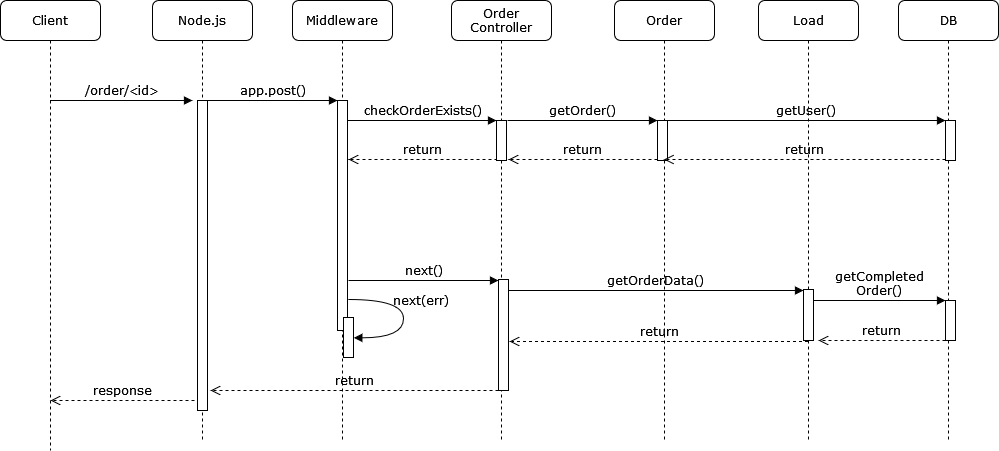

The diagram above was exported from draw.io. Its source (the exported page's mxGraphModel, read from the mxfile embedded in the PNG):
<mxGraphModel dx="1914" dy="1033" grid="1" gridSize="10" guides="1" tooltips="1" connect="1" arrows="1" fold="1" page="1" pageScale="1" pageWidth="1100" pageHeight="850" background="none" math="0" shadow="0">
  <root>
    <mxCell id="0" />
    <mxCell id="1" parent="0" />
    <mxCell id="xNR_PkXAC0CGTx22zivh-175" value="Middleware" style="shape=umlLifeline;perimeter=lifelinePerimeter;whiteSpace=wrap;html=1;container=1;collapsible=0;recursiveResize=0;outlineConnect=0;rounded=1;shadow=0;comic=0;labelBackgroundColor=none;strokeWidth=1;fontFamily=Verdana;fontSize=12;align=center;" vertex="1" parent="1">
      <mxGeometry x="334" y="80" width="100" height="440" as="geometry" />
    </mxCell>
    <mxCell id="xNR_PkXAC0CGTx22zivh-176" value="" style="html=1;points=[];perimeter=orthogonalPerimeter;rounded=0;shadow=0;comic=0;labelBackgroundColor=none;strokeWidth=1;fontFamily=Verdana;fontSize=12;align=center;" vertex="1" parent="xNR_PkXAC0CGTx22zivh-175">
      <mxGeometry x="45" y="100" width="10" height="230" as="geometry" />
    </mxCell>
    <mxCell id="xNR_PkXAC0CGTx22zivh-177" value="return" style="html=1;verticalAlign=bottom;endArrow=open;dashed=1;endSize=8;labelBackgroundColor=none;fontFamily=Verdana;fontSize=12;edgeStyle=elbowEdgeStyle;elbow=vertical;" edge="1" parent="xNR_PkXAC0CGTx22zivh-175">
      <mxGeometry relative="1" as="geometry">
        <mxPoint x="56" y="159" as="targetPoint" />
        <Array as="points">
          <mxPoint x="131" y="159" />
          <mxPoint x="161" y="159" />
        </Array>
        <mxPoint x="205" y="159" as="sourcePoint" />
      </mxGeometry>
    </mxCell>
    <mxCell id="xNR_PkXAC0CGTx22zivh-178" value="" style="html=1;points=[];perimeter=orthogonalPerimeter;rounded=0;shadow=0;comic=0;labelBackgroundColor=none;strokeWidth=1;fontFamily=Verdana;fontSize=12;align=center;" vertex="1" parent="xNR_PkXAC0CGTx22zivh-175">
      <mxGeometry x="51" y="317" width="10" height="40" as="geometry" />
    </mxCell>
    <mxCell id="xNR_PkXAC0CGTx22zivh-179" value="next(err)" style="html=1;verticalAlign=bottom;endArrow=block;labelBackgroundColor=none;fontFamily=Verdana;fontSize=12;elbow=vertical;edgeStyle=orthogonalEdgeStyle;curved=1;entryX=1;entryY=0.286;entryPerimeter=0;exitX=1.038;exitY=0.345;exitPerimeter=0;" edge="1" parent="xNR_PkXAC0CGTx22zivh-175">
      <mxGeometry x="-0.0792" y="17" relative="1" as="geometry">
        <mxPoint x="56.333333333333485" y="299" as="sourcePoint" />
        <mxPoint x="61.333333333333485" y="337.33333333333337" as="targetPoint" />
        <Array as="points">
          <mxPoint x="111" y="299" />
          <mxPoint x="111" y="337" />
        </Array>
        <mxPoint as="offset" />
      </mxGeometry>
    </mxCell>
    <mxCell id="xNR_PkXAC0CGTx22zivh-180" value="&lt;div&gt;Order&lt;/div&gt;&lt;div&gt;Controller&lt;/div&gt;" style="shape=umlLifeline;perimeter=lifelinePerimeter;whiteSpace=wrap;html=1;container=1;collapsible=0;recursiveResize=0;outlineConnect=0;rounded=1;shadow=0;comic=0;labelBackgroundColor=none;strokeWidth=1;fontFamily=Verdana;fontSize=12;align=center;" vertex="1" parent="1">
      <mxGeometry x="493" y="80" width="100" height="440" as="geometry" />
    </mxCell>
    <mxCell id="xNR_PkXAC0CGTx22zivh-181" value="" style="html=1;points=[];perimeter=orthogonalPerimeter;rounded=0;shadow=0;comic=0;labelBackgroundColor=none;strokeWidth=1;fontFamily=Verdana;fontSize=12;align=center;" vertex="1" parent="xNR_PkXAC0CGTx22zivh-180">
      <mxGeometry x="45" y="120" width="10" height="40" as="geometry" />
    </mxCell>
    <mxCell id="xNR_PkXAC0CGTx22zivh-182" value="Order" style="shape=umlLifeline;perimeter=lifelinePerimeter;whiteSpace=wrap;html=1;container=1;collapsible=0;recursiveResize=0;outlineConnect=0;rounded=1;shadow=0;comic=0;labelBackgroundColor=none;strokeWidth=1;fontFamily=Verdana;fontSize=12;align=center;" vertex="1" parent="1">
      <mxGeometry x="656" y="80" width="100" height="440" as="geometry" />
    </mxCell>
    <mxCell id="xNR_PkXAC0CGTx22zivh-183" value="return" style="html=1;verticalAlign=bottom;endArrow=open;dashed=1;endSize=8;labelBackgroundColor=none;fontFamily=Verdana;fontSize=12;edgeStyle=elbowEdgeStyle;elbow=vertical;" edge="1" parent="xNR_PkXAC0CGTx22zivh-182">
      <mxGeometry relative="1" as="geometry">
        <mxPoint x="-106" y="159" as="targetPoint" />
        <Array as="points">
          <mxPoint x="-31" y="159" />
          <mxPoint x="-1" y="159" />
        </Array>
        <mxPoint x="43" y="159" as="sourcePoint" />
      </mxGeometry>
    </mxCell>
    <mxCell id="xNR_PkXAC0CGTx22zivh-184" value="" style="html=1;points=[];perimeter=orthogonalPerimeter;rounded=0;shadow=0;comic=0;labelBackgroundColor=none;strokeWidth=1;fontFamily=Verdana;fontSize=12;align=center;" vertex="1" parent="xNR_PkXAC0CGTx22zivh-182">
      <mxGeometry x="43" y="120" width="10" height="40" as="geometry" />
    </mxCell>
    <mxCell id="xNR_PkXAC0CGTx22zivh-185" value="&lt;div&gt;getOrder()&lt;/div&gt;" style="html=1;verticalAlign=bottom;endArrow=block;entryX=0;entryY=0;labelBackgroundColor=none;fontFamily=Verdana;fontSize=12;edgeStyle=elbowEdgeStyle;elbow=vertical;" edge="1" parent="xNR_PkXAC0CGTx22zivh-182" target="xNR_PkXAC0CGTx22zivh-184">
      <mxGeometry relative="1" as="geometry">
        <mxPoint x="-107" y="120" as="sourcePoint" />
      </mxGeometry>
    </mxCell>
    <mxCell id="xNR_PkXAC0CGTx22zivh-186" value="&lt;div&gt;getOrderData()&lt;/div&gt;" style="html=1;verticalAlign=bottom;endArrow=block;labelBackgroundColor=none;fontFamily=Verdana;fontSize=12;edgeStyle=elbowEdgeStyle;elbow=vertical;" edge="1" parent="xNR_PkXAC0CGTx22zivh-182" target="xNR_PkXAC0CGTx22zivh-203">
      <mxGeometry relative="1" as="geometry">
        <mxPoint x="-107" y="290" as="sourcePoint" />
        <mxPoint x="43" y="290" as="targetPoint" />
      </mxGeometry>
    </mxCell>
    <mxCell id="xNR_PkXAC0CGTx22zivh-187" value="DB" style="shape=umlLifeline;perimeter=lifelinePerimeter;whiteSpace=wrap;html=1;container=1;collapsible=0;recursiveResize=0;outlineConnect=0;rounded=1;shadow=0;comic=0;labelBackgroundColor=none;strokeWidth=1;fontFamily=Verdana;fontSize=12;align=center;" vertex="1" parent="1">
      <mxGeometry x="940" y="80" width="100" height="440" as="geometry" />
    </mxCell>
    <mxCell id="xNR_PkXAC0CGTx22zivh-188" value="return" style="html=1;verticalAlign=bottom;endArrow=open;dashed=1;endSize=8;labelBackgroundColor=none;fontFamily=Verdana;fontSize=12;edgeStyle=elbowEdgeStyle;elbow=vertical;" edge="1" parent="xNR_PkXAC0CGTx22zivh-187" target="xNR_PkXAC0CGTx22zivh-182">
      <mxGeometry relative="1" as="geometry">
        <mxPoint x="-102" y="159" as="targetPoint" />
        <Array as="points">
          <mxPoint x="-27" y="159" />
          <mxPoint x="3" y="159" />
        </Array>
        <mxPoint x="47" y="159" as="sourcePoint" />
      </mxGeometry>
    </mxCell>
    <mxCell id="xNR_PkXAC0CGTx22zivh-189" value="" style="html=1;points=[];perimeter=orthogonalPerimeter;rounded=0;shadow=0;comic=0;labelBackgroundColor=none;strokeWidth=1;fontFamily=Verdana;fontSize=12;align=center;" vertex="1" parent="xNR_PkXAC0CGTx22zivh-187">
      <mxGeometry x="47" y="120" width="10" height="40" as="geometry" />
    </mxCell>
    <mxCell id="xNR_PkXAC0CGTx22zivh-190" value="" style="html=1;points=[];perimeter=orthogonalPerimeter;rounded=0;shadow=0;comic=0;labelBackgroundColor=none;strokeWidth=1;fontFamily=Verdana;fontSize=12;align=center;" vertex="1" parent="xNR_PkXAC0CGTx22zivh-187">
      <mxGeometry x="47" y="300" width="10" height="40" as="geometry" />
    </mxCell>
    <mxCell id="xNR_PkXAC0CGTx22zivh-191" value="Node.js" style="shape=umlLifeline;perimeter=lifelinePerimeter;whiteSpace=wrap;html=1;container=1;collapsible=0;recursiveResize=0;outlineConnect=0;rounded=1;shadow=0;comic=0;labelBackgroundColor=none;strokeWidth=1;fontFamily=Verdana;fontSize=12;align=center;" vertex="1" parent="1">
      <mxGeometry x="194" y="80" width="100" height="440" as="geometry" />
    </mxCell>
    <mxCell id="xNR_PkXAC0CGTx22zivh-192" value="" style="html=1;points=[];perimeter=orthogonalPerimeter;rounded=0;shadow=0;comic=0;labelBackgroundColor=none;strokeWidth=1;fontFamily=Verdana;fontSize=12;align=center;" vertex="1" parent="xNR_PkXAC0CGTx22zivh-191">
      <mxGeometry x="45" y="100" width="10" height="310" as="geometry" />
    </mxCell>
    <mxCell id="xNR_PkXAC0CGTx22zivh-193" value="" style="html=1;points=[];perimeter=orthogonalPerimeter;rounded=0;shadow=0;comic=0;labelBackgroundColor=none;strokeWidth=1;fontFamily=Verdana;fontSize=12;align=center;" vertex="1" parent="1">
      <mxGeometry x="540" y="359" width="10" height="111" as="geometry" />
    </mxCell>
    <mxCell id="xNR_PkXAC0CGTx22zivh-194" value="app.post()" style="html=1;verticalAlign=bottom;endArrow=block;entryX=0;entryY=0;labelBackgroundColor=none;fontFamily=Verdana;fontSize=12;edgeStyle=elbowEdgeStyle;elbow=vertical;" edge="1" parent="1" source="xNR_PkXAC0CGTx22zivh-192" target="xNR_PkXAC0CGTx22zivh-176">
      <mxGeometry relative="1" as="geometry">
        <mxPoint x="314" y="190" as="sourcePoint" />
      </mxGeometry>
    </mxCell>
    <mxCell id="xNR_PkXAC0CGTx22zivh-195" value="checkOrderExists()" style="html=1;verticalAlign=bottom;endArrow=block;entryX=0;entryY=0;labelBackgroundColor=none;fontFamily=Verdana;fontSize=12;edgeStyle=elbowEdgeStyle;elbow=vertical;" edge="1" parent="1" source="xNR_PkXAC0CGTx22zivh-176" target="xNR_PkXAC0CGTx22zivh-181">
      <mxGeometry relative="1" as="geometry">
        <mxPoint x="464" y="200" as="sourcePoint" />
      </mxGeometry>
    </mxCell>
    <mxCell id="xNR_PkXAC0CGTx22zivh-196" value="Client" style="shape=umlLifeline;perimeter=lifelinePerimeter;whiteSpace=wrap;html=1;container=1;collapsible=0;recursiveResize=0;outlineConnect=0;rounded=1;shadow=0;comic=0;labelBackgroundColor=none;strokeWidth=1;fontFamily=Verdana;fontSize=12;align=center;" vertex="1" parent="1">
      <mxGeometry x="42" y="80" width="100" height="450" as="geometry" />
    </mxCell>
    <mxCell id="xNR_PkXAC0CGTx22zivh-197" value="&lt;div&gt;response&lt;/div&gt;" style="html=1;verticalAlign=bottom;endArrow=open;dashed=1;endSize=8;labelBackgroundColor=none;fontFamily=Verdana;fontSize=12;edgeStyle=elbowEdgeStyle;elbow=vertical;" edge="1" parent="xNR_PkXAC0CGTx22zivh-196">
      <mxGeometry relative="1" as="geometry">
        <mxPoint x="50" y="400" as="targetPoint" />
        <Array as="points">
          <mxPoint x="159" y="400" />
          <mxPoint x="189" y="400" />
        </Array>
        <mxPoint x="194" y="400" as="sourcePoint" />
      </mxGeometry>
    </mxCell>
    <mxCell id="xNR_PkXAC0CGTx22zivh-198" value="/order/&amp;lt;id&amp;gt;" style="html=1;verticalAlign=bottom;endArrow=block;entryX=-0.5;entryY=0;labelBackgroundColor=none;fontFamily=Verdana;fontSize=12;edgeStyle=elbowEdgeStyle;elbow=vertical;entryDx=0;entryDy=0;entryPerimeter=0;" edge="1" parent="1" source="xNR_PkXAC0CGTx22zivh-196" target="xNR_PkXAC0CGTx22zivh-192">
      <mxGeometry relative="1" as="geometry">
        <mxPoint x="102" y="179" as="sourcePoint" />
        <mxPoint x="232" y="179" as="targetPoint" />
      </mxGeometry>
    </mxCell>
    <mxCell id="xNR_PkXAC0CGTx22zivh-199" value="&lt;div&gt;return&lt;/div&gt;" style="html=1;verticalAlign=bottom;endArrow=open;dashed=1;endSize=8;labelBackgroundColor=none;fontFamily=Verdana;fontSize=12;edgeStyle=elbowEdgeStyle;elbow=vertical;" edge="1" parent="1">
      <mxGeometry relative="1" as="geometry">
        <mxPoint x="252" y="470" as="targetPoint" />
        <Array as="points">
          <mxPoint x="505" y="470" />
          <mxPoint x="535" y="470" />
        </Array>
        <mxPoint x="540" y="470" as="sourcePoint" />
      </mxGeometry>
    </mxCell>
    <mxCell id="xNR_PkXAC0CGTx22zivh-200" value="&lt;div&gt;next()&lt;/div&gt;" style="html=1;verticalAlign=bottom;endArrow=block;entryX=0;entryY=0;labelBackgroundColor=none;fontFamily=Verdana;fontSize=12;edgeStyle=elbowEdgeStyle;elbow=vertical;" edge="1" parent="1">
      <mxGeometry relative="1" as="geometry">
        <mxPoint x="390" y="360" as="sourcePoint" />
        <mxPoint x="540" y="360" as="targetPoint" />
      </mxGeometry>
    </mxCell>
    <mxCell id="xNR_PkXAC0CGTx22zivh-201" value="return" style="html=1;verticalAlign=bottom;endArrow=open;dashed=1;endSize=8;labelBackgroundColor=none;fontFamily=Verdana;fontSize=12;edgeStyle=elbowEdgeStyle;elbow=vertical;" edge="1" parent="1" source="xNR_PkXAC0CGTx22zivh-202">
      <mxGeometry relative="1" as="geometry">
        <mxPoint x="551" y="421" as="targetPoint" />
        <Array as="points">
          <mxPoint x="626" y="421" />
          <mxPoint x="656" y="421" />
        </Array>
        <mxPoint x="700" y="421" as="sourcePoint" />
      </mxGeometry>
    </mxCell>
    <mxCell id="xNR_PkXAC0CGTx22zivh-202" value="Load" style="shape=umlLifeline;perimeter=lifelinePerimeter;whiteSpace=wrap;html=1;container=1;collapsible=0;recursiveResize=0;outlineConnect=0;rounded=1;shadow=0;comic=0;labelBackgroundColor=none;strokeWidth=1;fontFamily=Verdana;fontSize=12;align=center;" vertex="1" parent="1">
      <mxGeometry x="800" y="80" width="100" height="440" as="geometry" />
    </mxCell>
    <mxCell id="xNR_PkXAC0CGTx22zivh-203" value="" style="html=1;points=[];perimeter=orthogonalPerimeter;rounded=0;shadow=0;comic=0;labelBackgroundColor=none;strokeWidth=1;fontFamily=Verdana;fontSize=12;align=center;" vertex="1" parent="xNR_PkXAC0CGTx22zivh-202">
      <mxGeometry x="45" y="289" width="10" height="51" as="geometry" />
    </mxCell>
    <mxCell id="xNR_PkXAC0CGTx22zivh-204" value="getUser()" style="html=1;verticalAlign=bottom;endArrow=block;entryX=0;entryY=0;labelBackgroundColor=none;fontFamily=Verdana;fontSize=12;edgeStyle=elbowEdgeStyle;elbow=vertical;" edge="1" parent="1" source="xNR_PkXAC0CGTx22zivh-182" target="xNR_PkXAC0CGTx22zivh-189">
      <mxGeometry relative="1" as="geometry">
        <mxPoint x="837" y="200" as="sourcePoint" />
      </mxGeometry>
    </mxCell>
    <mxCell id="xNR_PkXAC0CGTx22zivh-205" value="&lt;div&gt;getCompleted&lt;/div&gt;&lt;div&gt;Order()&lt;br&gt;&lt;/div&gt;" style="html=1;verticalAlign=bottom;endArrow=block;entryX=0;entryY=0;labelBackgroundColor=none;fontFamily=Verdana;fontSize=12;edgeStyle=elbowEdgeStyle;elbow=vertical;" edge="1" parent="1" source="xNR_PkXAC0CGTx22zivh-203" target="xNR_PkXAC0CGTx22zivh-190">
      <mxGeometry relative="1" as="geometry">
        <mxPoint x="837" y="380" as="sourcePoint" />
      </mxGeometry>
    </mxCell>
    <mxCell id="xNR_PkXAC0CGTx22zivh-206" value="return" style="html=1;verticalAlign=bottom;endArrow=open;dashed=1;endSize=8;labelBackgroundColor=none;fontFamily=Verdana;fontSize=12;edgeStyle=elbowEdgeStyle;elbow=vertical;" edge="1" parent="1" source="xNR_PkXAC0CGTx22zivh-190">
      <mxGeometry relative="1" as="geometry">
        <mxPoint x="860" y="420" as="targetPoint" />
        <Array as="points">
          <mxPoint x="913" y="420" />
          <mxPoint x="943" y="420" />
        </Array>
        <mxPoint x="968" y="420" as="sourcePoint" />
      </mxGeometry>
    </mxCell>
  </root>
</mxGraphModel>